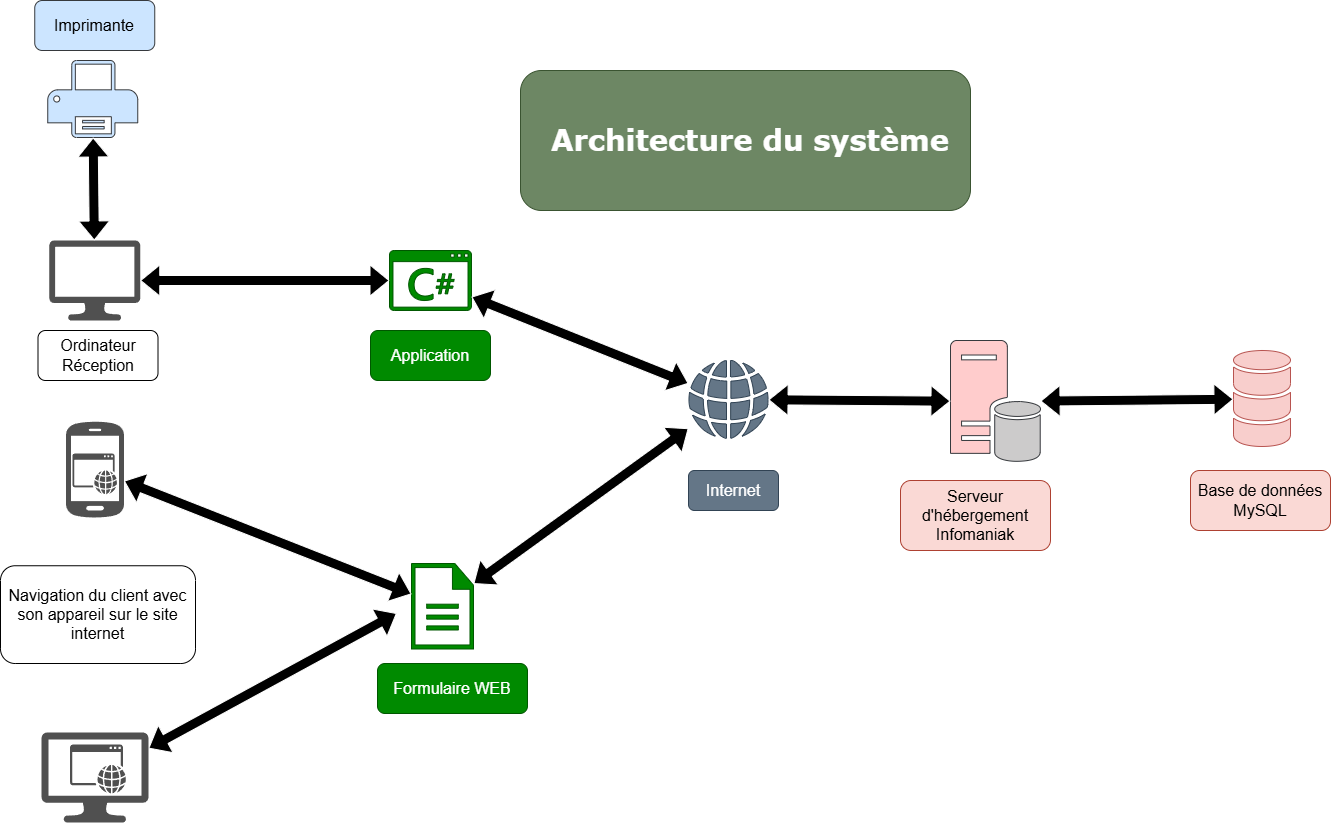

The diagram above was exported from draw.io. Its source (the exported page's mxGraphModel, read from the mxfile embedded in the PNG):
<mxGraphModel dx="2739" dy="2206" grid="1" gridSize="10" guides="1" tooltips="1" connect="1" arrows="1" fold="1" page="1" pageScale="1" pageWidth="827" pageHeight="1169" math="0" shadow="0">
  <root>
    <mxCell id="0" />
    <mxCell id="1" parent="0" />
    <mxCell id="QZrkKSaj6AJ_ummZL0rA-29" value="" style="sketch=0;pointerEvents=1;shadow=0;dashed=0;html=1;strokeColor=#005700;fillColor=#008a00;labelPosition=center;verticalLabelPosition=bottom;verticalAlign=top;outlineConnect=0;align=center;shape=mxgraph.office.concepts.document;fontColor=#ffffff;" vertex="1" parent="1">
      <mxGeometry x="-209" y="-477" width="62" height="85.5" as="geometry" />
    </mxCell>
    <mxCell id="QZrkKSaj6AJ_ummZL0rA-30" value="" style="sketch=0;shadow=0;dashed=0;html=1;strokeColor=#b85450;fillColor=#f8cecc;labelPosition=center;verticalLabelPosition=bottom;verticalAlign=top;outlineConnect=0;align=center;shape=mxgraph.office.databases.database_mini_3;" vertex="1" parent="1">
      <mxGeometry x="613" y="-690" width="57" height="97" as="geometry" />
    </mxCell>
    <mxCell id="QZrkKSaj6AJ_ummZL0rA-31" value="" style="sketch=0;shadow=0;dashed=0;html=1;strokeColor=#36393d;fillColor=#ffcccc;labelPosition=center;verticalLabelPosition=bottom;verticalAlign=top;outlineConnect=0;align=center;shape=mxgraph.office.databases.database_server_ghosted;" vertex="1" parent="1">
      <mxGeometry x="330" y="-700" width="90" height="122" as="geometry" />
    </mxCell>
    <mxCell id="QZrkKSaj6AJ_ummZL0rA-32" value="" style="sketch=0;pointerEvents=1;shadow=0;dashed=0;html=1;strokeColor=none;fillColor=#505050;labelPosition=center;verticalLabelPosition=bottom;verticalAlign=top;outlineConnect=0;align=center;shape=mxgraph.office.devices.lcd_monitor;" vertex="1" parent="1">
      <mxGeometry x="-571.25" y="-800" width="91" height="80" as="geometry" />
    </mxCell>
    <mxCell id="QZrkKSaj6AJ_ummZL0rA-33" value="" style="sketch=0;pointerEvents=1;shadow=0;dashed=0;html=1;strokeColor=#36393d;fillColor=#cce5ff;labelPosition=center;verticalLabelPosition=bottom;verticalAlign=top;outlineConnect=0;align=center;shape=mxgraph.office.devices.printer;" vertex="1" parent="1">
      <mxGeometry x="-572.75" y="-980" width="90" height="77" as="geometry" />
    </mxCell>
    <mxCell id="QZrkKSaj6AJ_ummZL0rA-34" value="" style="sketch=0;pointerEvents=1;shadow=0;dashed=0;html=1;strokeColor=#005700;fillColor=#008a00;labelPosition=center;verticalLabelPosition=bottom;verticalAlign=top;outlineConnect=0;align=center;shape=mxgraph.office.communications.ucma_application;fontColor=#ffffff;" vertex="1" parent="1">
      <mxGeometry x="-231" y="-790" width="82" height="60" as="geometry" />
    </mxCell>
    <mxCell id="QZrkKSaj6AJ_ummZL0rA-35" value="" style="sketch=0;pointerEvents=1;shadow=0;dashed=0;html=1;strokeColor=none;fillColor=#505050;labelPosition=center;verticalLabelPosition=bottom;verticalAlign=top;outlineConnect=0;align=center;shape=mxgraph.office.devices.cell_phone_android_proportional;" vertex="1" parent="1">
      <mxGeometry x="-554.5" y="-620" width="58" height="98" as="geometry" />
    </mxCell>
    <mxCell id="QZrkKSaj6AJ_ummZL0rA-36" value="" style="shape=flexArrow;endArrow=classic;startArrow=classic;html=1;rounded=0;fillColor=#000000;strokeColor=#FFFFFF;" edge="1" parent="1" source="QZrkKSaj6AJ_ummZL0rA-32" target="QZrkKSaj6AJ_ummZL0rA-34">
      <mxGeometry width="100" height="100" relative="1" as="geometry">
        <mxPoint x="-410" y="-750" as="sourcePoint" />
        <mxPoint x="-279" y="-750" as="targetPoint" />
      </mxGeometry>
    </mxCell>
    <mxCell id="QZrkKSaj6AJ_ummZL0rA-37" value="" style="sketch=0;pointerEvents=1;shadow=0;dashed=0;html=1;strokeColor=#314354;fillColor=#647687;labelPosition=center;verticalLabelPosition=bottom;verticalAlign=top;outlineConnect=0;align=center;shape=mxgraph.office.concepts.globe_internet;fontColor=#ffffff;" vertex="1" parent="1">
      <mxGeometry x="68" y="-680" width="80" height="78" as="geometry" />
    </mxCell>
    <mxCell id="QZrkKSaj6AJ_ummZL0rA-38" value="" style="shape=flexArrow;endArrow=classic;startArrow=classic;html=1;rounded=0;fillColor=#000000;strokeColor=#FFFFFF;" edge="1" parent="1" source="QZrkKSaj6AJ_ummZL0rA-29" target="QZrkKSaj6AJ_ummZL0rA-37">
      <mxGeometry width="100" height="100" relative="1" as="geometry">
        <mxPoint x="-34" y="-404.5" as="sourcePoint" />
        <mxPoint x="55" y="-487.3084112149536" as="targetPoint" />
      </mxGeometry>
    </mxCell>
    <mxCell id="QZrkKSaj6AJ_ummZL0rA-39" value="" style="shape=flexArrow;endArrow=classic;startArrow=classic;html=1;rounded=0;fillColor=#000000;strokeColor=#FFFFFF;" edge="1" parent="1" source="QZrkKSaj6AJ_ummZL0rA-35" target="QZrkKSaj6AJ_ummZL0rA-29">
      <mxGeometry width="100" height="100" relative="1" as="geometry">
        <mxPoint x="-373" y="-491.5" as="sourcePoint" />
        <mxPoint x="-213" y="-441.5" as="targetPoint" />
      </mxGeometry>
    </mxCell>
    <mxCell id="QZrkKSaj6AJ_ummZL0rA-40" value="" style="shape=flexArrow;endArrow=classic;startArrow=classic;html=1;rounded=0;entryX=-0.238;entryY=0.582;entryDx=0;entryDy=0;entryPerimeter=0;fillColor=#000000;strokeColor=#FFFFFF;" edge="1" parent="1" source="QZrkKSaj6AJ_ummZL0rA-41" target="QZrkKSaj6AJ_ummZL0rA-29">
      <mxGeometry width="100" height="100" relative="1" as="geometry">
        <mxPoint x="-353" y="-321.5" as="sourcePoint" />
        <mxPoint x="-210" y="-397" as="targetPoint" />
      </mxGeometry>
    </mxCell>
    <mxCell id="QZrkKSaj6AJ_ummZL0rA-41" value="" style="sketch=0;pointerEvents=1;shadow=0;dashed=0;html=1;strokeColor=none;fillColor=#505050;labelPosition=center;verticalLabelPosition=bottom;verticalAlign=top;outlineConnect=0;align=center;shape=mxgraph.office.devices.lcd_monitor;" vertex="1" parent="1">
      <mxGeometry x="-579" y="-308" width="107" height="90" as="geometry" />
    </mxCell>
    <mxCell id="QZrkKSaj6AJ_ummZL0rA-42" value="" style="shape=flexArrow;endArrow=classic;startArrow=classic;html=1;rounded=0;fillColor=#000000;strokeColor=#FFFFFF;" edge="1" parent="1" source="QZrkKSaj6AJ_ummZL0rA-37" target="QZrkKSaj6AJ_ummZL0rA-31">
      <mxGeometry width="100" height="100" relative="1" as="geometry">
        <mxPoint x="190" y="-710" as="sourcePoint" />
        <mxPoint x="330" y="-641" as="targetPoint" />
      </mxGeometry>
    </mxCell>
    <mxCell id="QZrkKSaj6AJ_ummZL0rA-43" value="" style="shape=flexArrow;endArrow=classic;startArrow=classic;html=1;rounded=0;fillColor=#000000;strokeColor=#FFFFFF;" edge="1" parent="1" source="QZrkKSaj6AJ_ummZL0rA-34" target="QZrkKSaj6AJ_ummZL0rA-37">
      <mxGeometry width="100" height="100" relative="1" as="geometry">
        <mxPoint x="-200" y="-820" as="sourcePoint" />
        <mxPoint x="90" y="-760" as="targetPoint" />
      </mxGeometry>
    </mxCell>
    <mxCell id="QZrkKSaj6AJ_ummZL0rA-44" value="&lt;font style=&quot;font-size: 16px;&quot;&gt;Ordinateur Réception&lt;/font&gt;" style="rounded=1;whiteSpace=wrap;html=1;" vertex="1" parent="1">
      <mxGeometry x="-582.5" y="-710" width="120" height="50" as="geometry" />
    </mxCell>
    <mxCell id="QZrkKSaj6AJ_ummZL0rA-45" value="&lt;font style=&quot;font-size: 16px;&quot;&gt;Application&lt;br&gt;&lt;/font&gt;" style="rounded=1;whiteSpace=wrap;html=1;fillColor=#008a00;fontColor=#ffffff;strokeColor=#005700;" vertex="1" parent="1">
      <mxGeometry x="-250" y="-710" width="120" height="50" as="geometry" />
    </mxCell>
    <mxCell id="QZrkKSaj6AJ_ummZL0rA-46" value="&lt;font style=&quot;font-size: 16px;&quot;&gt;Navigation du client avec son appareil sur le site internet&lt;/font&gt;" style="rounded=1;whiteSpace=wrap;html=1;" vertex="1" parent="1">
      <mxGeometry x="-620" y="-474.75" width="195" height="97.75" as="geometry" />
    </mxCell>
    <mxCell id="QZrkKSaj6AJ_ummZL0rA-47" value="&lt;div&gt;&lt;font style=&quot;font-size: 16px;&quot;&gt;Formulaire WEB&lt;/font&gt;&lt;/div&gt;" style="rounded=1;whiteSpace=wrap;html=1;fillColor=#008a00;fontColor=#ffffff;strokeColor=#005700;" vertex="1" parent="1">
      <mxGeometry x="-243" y="-377" width="150" height="50" as="geometry" />
    </mxCell>
    <mxCell id="QZrkKSaj6AJ_ummZL0rA-48" value="" style="shape=flexArrow;endArrow=classic;startArrow=classic;html=1;rounded=0;fillColor=#000000;strokeColor=#FFFFFF;" edge="1" parent="1" source="QZrkKSaj6AJ_ummZL0rA-33" target="QZrkKSaj6AJ_ummZL0rA-32">
      <mxGeometry width="100" height="100" relative="1" as="geometry">
        <mxPoint x="-463.25" y="-970" as="sourcePoint" />
        <mxPoint x="-253.25" y="-904" as="targetPoint" />
      </mxGeometry>
    </mxCell>
    <mxCell id="QZrkKSaj6AJ_ummZL0rA-49" value="&lt;div&gt;&lt;font style=&quot;font-size: 16px;&quot;&gt;Imprimante&lt;/font&gt;&lt;/div&gt;" style="rounded=1;whiteSpace=wrap;html=1;fillColor=#cce5ff;strokeColor=#36393d;" vertex="1" parent="1">
      <mxGeometry x="-585.75" y="-1040" width="120" height="50" as="geometry" />
    </mxCell>
    <mxCell id="QZrkKSaj6AJ_ummZL0rA-50" value="" style="sketch=0;pointerEvents=1;shadow=0;dashed=0;html=1;strokeColor=none;fillColor=#505050;labelPosition=center;verticalLabelPosition=bottom;verticalAlign=top;outlineConnect=0;align=center;shape=mxgraph.office.concepts.application_web;" vertex="1" parent="1">
      <mxGeometry x="-550.5" y="-296" width="56" height="49" as="geometry" />
    </mxCell>
    <mxCell id="QZrkKSaj6AJ_ummZL0rA-51" value="" style="sketch=0;pointerEvents=1;shadow=0;dashed=0;html=1;strokeColor=none;fillColor=#505050;labelPosition=center;verticalLabelPosition=bottom;verticalAlign=top;outlineConnect=0;align=center;shape=mxgraph.office.concepts.application_web;" vertex="1" parent="1">
      <mxGeometry x="-548" y="-587" width="44.5" height="40.75" as="geometry" />
    </mxCell>
    <mxCell id="QZrkKSaj6AJ_ummZL0rA-52" value="&lt;font style=&quot;font-size: 16px;&quot;&gt;Internet&lt;/font&gt;" style="rounded=1;whiteSpace=wrap;html=1;fillColor=#647687;strokeColor=#314354;fontColor=#ffffff;" vertex="1" parent="1">
      <mxGeometry x="68" y="-570" width="90" height="40" as="geometry" />
    </mxCell>
    <mxCell id="QZrkKSaj6AJ_ummZL0rA-53" value="&lt;div&gt;&lt;font style=&quot;font-size: 16px;&quot;&gt;Base de données MySQL&lt;/font&gt;&lt;/div&gt;" style="rounded=1;whiteSpace=wrap;html=1;fillColor=#fad9d5;strokeColor=#ae4132;" vertex="1" parent="1">
      <mxGeometry x="570" y="-570" width="140" height="60" as="geometry" />
    </mxCell>
    <mxCell id="QZrkKSaj6AJ_ummZL0rA-54" value="&lt;div&gt;&lt;font style=&quot;font-size: 16px;&quot;&gt;Serveur d'hébergement Infomaniak&lt;br&gt;&lt;/font&gt;&lt;/div&gt;" style="rounded=1;whiteSpace=wrap;html=1;fillColor=#fad9d5;strokeColor=#ae4132;" vertex="1" parent="1">
      <mxGeometry x="280" y="-560" width="150" height="70" as="geometry" />
    </mxCell>
    <mxCell id="QZrkKSaj6AJ_ummZL0rA-55" value="&lt;h2 style=&quot;font-size: 26px;&quot;&gt;&lt;font style=&quot;font-size: 29px;&quot; face=&quot;Verdana&quot;&gt;&lt;a name=&quot;_Toc49342352&quot;&gt;&lt;span style=&quot;mso-fareast-font-family:&amp;quot;Calibri Light&amp;quot;;mso-fareast-theme-font:major-latin;&lt;br/&gt;mso-bidi-font-family:&amp;quot;Calibri Light&amp;quot;;mso-bidi-theme-font:major-latin&quot;&gt;&lt;span style=&quot;mso-list:Ignore&quot;&gt;&lt;span style=&quot;font-style: normal; font-variant: normal; font-stretch: normal; line-height: normal; font-size-adjust: none; font-kerning: auto; font-optical-sizing: auto; font-language-override: normal; font-feature-settings: normal; font-variation-settings: normal;&quot;&gt;&amp;nbsp;&lt;/span&gt;&lt;/span&gt;&lt;/span&gt;Architecture du système&lt;/a&gt;&lt;/font&gt;&lt;/h2&gt;" style="rounded=1;whiteSpace=wrap;html=1;fillColor=#6d8764;fontColor=#ffffff;strokeColor=#3A5431;" vertex="1" parent="1">
      <mxGeometry x="-100" y="-970" width="450" height="140" as="geometry" />
    </mxCell>
    <mxCell id="QZrkKSaj6AJ_ummZL0rA-56" value="" style="shape=flexArrow;endArrow=classic;startArrow=classic;html=1;rounded=0;fillColor=#000000;strokeColor=#FFFFFF;" edge="1" parent="1" source="QZrkKSaj6AJ_ummZL0rA-31" target="QZrkKSaj6AJ_ummZL0rA-30">
      <mxGeometry width="100" height="100" relative="1" as="geometry">
        <mxPoint x="480" y="-640" as="sourcePoint" />
        <mxPoint x="552" y="-640.5" as="targetPoint" />
      </mxGeometry>
    </mxCell>
  </root>
</mxGraphModel>